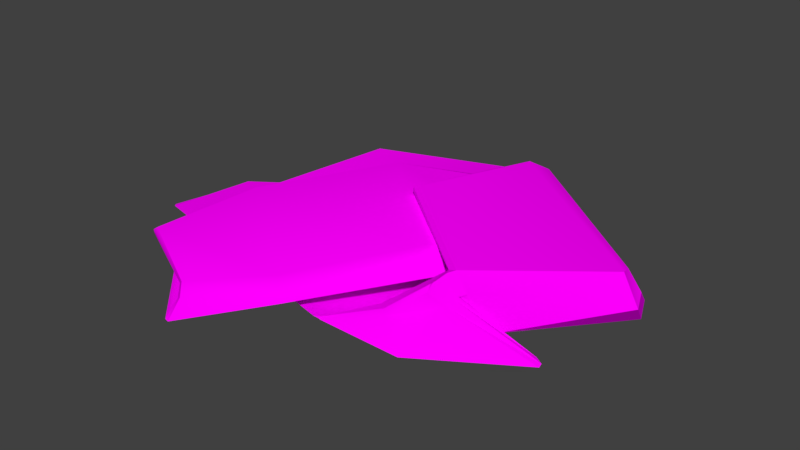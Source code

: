 # Source: leather.blend  (saved by Blender 2.80.75; exported with 4.5.12 LTS)
import bpy
from mathutils import Matrix  # noqa: F401  (used for matrix-valued properties, if any)

bpy.ops.wm.read_factory_settings(use_empty=True)
scene = bpy.context.scene
scene.name = 'Scene'

# ---- collections
col_collection_1 = bpy.data.collections.new('Collection 1'); scene.collection.children.link(col_collection_1)

# ---- images (referenced by path relative to the original .blend; pixels are not part of the script)
import os
ASSET_DIR = os.environ.get("B2B_ASSET_DIR", "")  # directory of the original .blend (textures are referenced by path, not embedded)
HERE = os.path.dirname(os.path.abspath(__file__))  # packed textures are extracted next to this script under _unpacked/

def load_image(name, relpath, width, height, colorspace="sRGB"):
    """Load a texture the original file referenced (path relative to the .blend, or extracted next to this script)."""
    p = next((c for c in (os.path.join(HERE, relpath), os.path.join(ASSET_DIR, relpath)) if relpath and os.path.exists(c)), "")
    if p:
        img = bpy.data.images.load(p, check_existing=True)
        img.name = name
    else:  # same state as the original file: an image datablock whose file is absent (Cycles renders it pink)
        img = bpy.data.images.new(name, width, height)
        img.source = "FILE"
        img.filepath = "//" + (relpath or name)
    img.colorspace_settings.name = colorspace
    return img
img_leather_dif_dds = load_image('leather_dif.dds', 'leather_dif.dds', 1024, 1024, 'sRGB')

# ---- materials (node trees are filled in below, after node groups)
mat_material_001 = bpy.data.materials.new('Material.001')
mat_material_001.use_transparent_shadow = False

# ---- node groups
ng_auto_smooth = bpy.data.node_groups.new('Auto Smooth', 'GeometryNodeTree')
_s = ng_auto_smooth.interface.new_socket(name='Geometry', in_out='OUTPUT', socket_type='NodeSocketGeometry')
_s = ng_auto_smooth.interface.new_socket(name='Geometry', in_out='INPUT', socket_type='NodeSocketGeometry')
_s = ng_auto_smooth.interface.new_socket(name='Angle', in_out='INPUT', socket_type='NodeSocketFloat')
_s.subtype = 'ANGLE'
_s.min_value = 0.0
_s.max_value = 3.142
ng_auto_smooth.is_modifier = True
_N = ng_auto_smooth.nodes; _L = ng_auto_smooth.links
n0 = _N.new('NodeGroupOutput'); n0.name = 'Group Output'; n0.location = (480, -100)
n1 = _N.new('NodeGroupInput'); n1.name = 'Group Input'; n1.location = (-420, -300)
n2 = _N.new('NodeGroupInput'); n2.name = 'Group Input.001'; n2.location = (-60, -100)
n3 = _N.new('GeometryNodeSetShadeSmooth'); n3.name = 'Set Shade Smooth'; n3.location = (120, -100)
n3.domain = 'EDGE'
n4 = _N.new('GeometryNodeSetShadeSmooth'); n4.name = 'Set Shade Smooth.001'; n4.location = (300, -100)
n5 = _N.new('GeometryNodeInputMeshEdgeAngle'); n5.name = 'Edge Angle'; n5.location = (-420, -220)
n6 = _N.new('GeometryNodeInputEdgeSmooth'); n6.name = 'Is Edge Smooth'; n6.location = (-60, -160)
n7 = _N.new('GeometryNodeInputShadeSmooth'); n7.name = 'Is Face Smooth'; n7.location = (-240, -340)
n8 = _N.new('FunctionNodeBooleanMath'); n8.name = 'Boolean Math'; n8.location = (-60, -220)
n9 = _N.new('FunctionNodeCompare'); n9.name = 'Compare'; n9.location = (-240, -180)
n9.operation = 'LESS_EQUAL'
_L.new(n5.outputs[0], n9.inputs[0])
_L.new(n4.outputs[0], n0.inputs[0])
_L.new(n1.outputs[1], n9.inputs[1])
_L.new(n9.outputs[0], n8.inputs[0])
_L.new(n7.outputs[0], n8.inputs[1])
_L.new(n2.outputs[0], n3.inputs[0])
_L.new(n6.outputs[0], n3.inputs[1])
_L.new(n3.outputs[0], n4.inputs[0])
_L.new(n8.outputs[0], n3.inputs[2])
n0.is_active_output = True

# ---- material node trees
mat_material_001.use_nodes = True; mat_material_001.node_tree.nodes.clear()
_N = mat_material_001.node_tree.nodes; _L = mat_material_001.node_tree.links
n0 = _N.new('ShaderNodeOutputMaterial'); n0.name = 'Material Output'; n0.location = (300, 300)
n1 = _N.new('ShaderNodeBsdfPrincipled'); n1.name = 'Principled BSDF'; n1.location = (10, 300)
n1.distribution = 'GGX'
n1.subsurface_method = 'BURLEY'
n1.inputs[2].default_value = 0.0
n1.inputs[3].default_value = 1.45
n1.inputs[13].default_value = 0.0
n1.inputs[27].default_value = (0.0, 0.0, 0.0, 1.0)
n1.inputs[28].default_value = 1.0
n2 = _N.new('ShaderNodeTexImage'); n2.name = 'Image Texture'; n2.location = (-280, 280)
n2.image = img_leather_dif_dds
_L.new(n1.outputs[0], n0.inputs[0])
_L.new(n2.outputs[0], n1.inputs[0])
n0.is_active_output = True

# ---- world
world_world = bpy.data.worlds.new('World'); scene.world = world_world
world_world.color = (0.05088, 0.05088, 0.05088)
world_world.use_sun_shadow = False
world_world.sun_shadow_jitter_overblur = 0.0
world_world.cycles.sampling_method = 'MANUAL'

# ---- meshes
me_mesh = bpy.data.meshes.new('Mesh')
me_mesh.from_pydata([(5.093, 2.643, -9.644), (-16.65, 2.41, 3.011), (0.08482, 4.433, 9.051), (7.368, 1.807, -4.686), (-1.066, 1.402, 10.63), (0.5183, 3.211, 9.568), (-5.067, 0.6669, -12.43), (-8.026, 2.661, 13.87), (-5.138, 0.8175, -12.57), (-8.648, 2.066, 14.93), (8.796, 0.1398, -4.255), (3.041, 1.153, 5.942), (3.041, 1.153, 5.942), (0.9355, 2.032, -10.36), (-1.48, 2.955, -7.571), (0.08482, 4.433, 9.051), (8.796, 0.1398, -4.255), (5.821, 2.176, 1.651), (-1.48, 2.955, -7.571), (0.08482, 4.433, 9.051), (-2.304, -0.5961, 11.14), (-9.819, 0.1326, -7.427), (0.1812, 4.346, 8.656), (5.003, 3.273, 0.7515), (-11.77, 5.647, 5.622), (-11.77, 5.647, 5.622), (0.5183, 3.211, 9.568), (-17.31, 1.369, 3.463), (0.1812, 4.346, 8.656), (-8.026, 2.661, 13.87), (-2.304, -0.5961, 11.14), (0.08482, 4.433, 9.051), (-17.31, 1.369, 3.463), (-9.166, 2.171, 13.14), (-1.399, -0.1914, 13.69), (-8.393, 3.846, -2.095), (-8.393, 3.846, -2.095), (-5.137, 1.116, -12.57), (-18.46, 0.307, 2.718), (-8.635, 2.756, 14.28), (-0.9779, 0.9255, -13.96), (-10.23, 3.361, -5.078), (-10.23, 3.361, -5.078), (-10.35, 3.864, -5.235), (-4.999, 1.377, -12.35), (-4.999, 1.377, -12.35), (-16.54, 2.163, 2.915), (-13.79, 3.912, 5.777), (-13.79, 3.912, 5.777), (4.535, 1.289, 3.346), (4.535, 1.289, 3.346), (7.849, 1.126, -4.351), (-2.515, -0.6308, 11.05), (2.576, 2.461, 6.119), (-8.118, 2.107, 13.08), (-8.118, 2.107, 13.08), (1.379, 3.994, 8.468), (1.379, 3.994, 8.468), (1.379, 3.994, 8.468), (1.675, 3.557, 8.39), (1.675, 3.557, 8.39), (1.675, 3.557, 8.39), (-16.15, 0.00314, -5.473), (-18.68, 0.1701, 2.899), (2.81, 1.987, 6.469), (2.81, 1.987, 6.469), (-5.608, 4.418, 1.772), (5.05, 2.356, -9.675), (0.2214, 4.178, 8.418), (0.2214, 4.178, 8.418), (0.2214, 4.178, 8.418), (-8.397, 0.002718, 15.68), (-7.921, 2.701, 14.28), (2.613, 0.8229, 6.092), (0.4031, 3.078, 8.984), (-8.505, 4.313, -2.216), (3.237, 0.4685, 5.9), (3.237, 0.4685, 5.9), (-8.3, 2.925, 14.63), (3.776, 0.4976, 8.135), (-7.705, 2.298, 13.77), (-7.705, 2.298, 13.77), (-18.05, 0.9423, 3.405), (-11.77, 5.52, 5.332), (4.511, 1.359, 2.915), (-13.19, 3.99, 5.433), (-13.19, 3.99, 5.433), (-13.19, 3.99, 5.433), (7.417, 2.019, -4.464), (7.417, 2.019, -4.464), (0.09608, 4.062, 8.499), (0.09608, 4.062, 8.499), (4.639, 2.674, 0.6031), (-8.062, 2.67, 14.01), (0.08759, 3.268, 9.823), (0.08759, 3.268, 9.823), (0.08759, 3.268, 9.823), (-13.5, 3.992, 5.359), (-13.5, 3.992, 5.359), (-16.6, 2.598, 3.269), (-16.6, 2.598, 3.269), (7.652, 1.047, -4.255), (7.652, 1.047, -4.255), (-9.215, 2.134, 13.11), (-11.65, 5.288, 5.212), (5.41, 2.552, 1.205), (5.41, 2.552, 1.205), (-8.832, 1.005, 14.05), (-13.31, 4.718, 6.063), (-13.31, 4.718, 6.063), (-16.0, 0.2769, -5.287), (-16.0, 0.2769, -5.287), (-13.39, 3.203, 4.302), (-13.39, 3.203, 4.302), (-13.44, 3.104, 4.489), (-13.44, 3.104, 4.489), (-7.178, 1.261, 15.32), (-7.178, 1.261, 15.32), (7.944, 1.223, -4.29), (7.944, 1.223, -4.29), (-8.098, 0.1933, 15.06), (-8.098, 0.1933, 15.06), (-17.73, 1.566, 3.606), (-9.631, 1.294, 14.53), (-5.548, 4.951, 1.597), (-1.404, 3.661, -7.601), (-1.404, 3.661, -7.601), (3.459, 1.052, 3.903), (3.459, 1.052, 3.903), (5.594, 2.721, 1.439), (-8.344, 4.555, -2.02), (-8.344, 4.555, -2.02), (-18.27, 0.9457, 3.62), (-17.76, 0.9347, 3.425), (-17.76, 0.9347, 3.425), (2.326, 2.484, 6.138), (0.127, 4.292, 8.561), (0.127, 4.292, 8.561), (-10.36, 3.579, -5.242), (0.2682, 1.109, -13.68), (0.2682, 1.109, -13.68), (0.2682, 1.109, -13.68), (-9.393, 0.6357, 15.29), (-0.6777, 0.9279, 11.0), (7.183, 1.585, -4.726), (-18.29, 0.9436, 3.908), (-18.29, 0.9436, 3.908), (-18.1, 0.417, 2.773), (-18.1, 0.417, 2.773), (-18.1, 0.417, 2.773), (2.987, 2.491, 6.547), (-16.34, 1.984, 3.003), (-16.34, 1.984, 3.003), (-16.34, 1.984, 3.003), (4.601, 0.353, -7.699), (4.601, 0.353, -7.699), (4.477, 1.36, 3.318), (-8.166, 2.676, 12.75), (-8.166, 2.676, 12.75), (-1.729, 3.745, 5.732), (3.158, 0.7779, 7.917), (3.158, 0.7779, 7.917), (3.158, 0.7779, 7.917), (1.345, 3.942, 8.381), (1.345, 3.942, 8.381), (1.345, 3.942, 8.381), (-8.667, 2.674, 14.0), (-17.74, 1.657, 3.938), (-17.74, 1.657, 3.938), (-1.118, -0.2644, 13.73), (-1.118, -0.2644, 13.73), (8.545, 0.3402, -4.678), (-1.145, 0.8936, -13.76), (-2.777, -0.6972, 11.29), (-2.777, -0.6972, 11.29), (-8.701, 2.336, 14.0), (-7.396, 3.178, 14.85), (-13.26, 4.679, 5.738), (4.405, 1.503, 3.544), (-1.031, 3.745, 6.746), (-13.72, 3.96, 5.502), (-13.72, 3.96, 5.502), (-13.07, 4.591, 5.594), (-8.506, 4.022, -2.223), (0.1983, 3.1, 9.776), (0.1983, 3.1, 9.776), (8.748, 0.1838, -4.522), (8.748, 0.1838, -4.522), (-0.08766, 4.187, 8.533), (-0.08766, 4.187, 8.533), (-0.08766, 4.187, 8.533), (-13.18, 3.377, 4.199), (-13.18, 3.377, 4.199), (0.7351, 3.107, 9.49), (-16.02, -0.2689, -5.353), (-9.018, 2.54, 12.88), (-9.988, 0.6235, -7.588), (-1.45, 0.07499, 12.91), (-1.45, 0.07499, 12.91), (-1.45, 0.07499, 12.91), (4.971, 0.523, -8.168), (0.882, 1.572, -10.08), (0.882, 1.572, -10.08), (-1.588, 3.179, -7.755), (1.187, 2.807, 9.308), (1.187, 2.807, 9.308), (-11.48, 5.082, 5.306), (-11.48, 5.082, 5.306), (-11.48, 5.082, 5.306), (-1.453, 4.323, 6.059), (7.998, 1.411, -4.008), (7.998, 1.411, -4.008), (-1.559, 3.454, -7.765), (1.073, 2.244, -10.19), (1.073, 2.244, -10.19), (0.01681, 1.075, -13.89), (-8.249, 1.781, 15.59), (-5.595, 5.105, 1.918), (-18.69, 0.1153, 3.068), (-18.69, 0.1153, 3.068), (2.404, 2.255, 5.945), (-7.309, 2.748, 14.35), (-7.309, 2.748, 14.35), (3.234, 2.294, 6.884), (0.5526, 4.361, 8.784), (0.5526, 4.361, 8.784), (0.5526, 4.361, 8.784), (-1.537, -0.03214, 13.29), (6.978, 1.475, -4.576), (6.978, 1.475, -4.576), (-7.611, 2.113, 14.05), (-0.9889, 2.874, 7.091), (0.4462, 3.237, 9.451), (0.4462, 3.237, 9.451), (0.4462, 3.237, 9.451), (0.4462, 3.237, 9.451), (0.8579, 1.763, -10.31), (-8.363, 1.595, 12.87), (-8.363, 1.595, 12.87), (-7.438, 1.772, 14.56), (-12.86, 3.511, 4.337), (-12.86, 3.511, 4.337), (-12.86, 3.511, 4.337), (-9.962, 0.34, -7.597), (-1.355, 3.295, 6.647), (2.258, 1.374, 5.81), (5.01, 2.848, -9.371), (5.01, 2.848, -9.371), (-5.555, 4.669, 1.545), (4.902, 2.151, -9.452), (4.902, 2.151, -9.452), (-17.56, 1.455, 3.436), (-8.76, 0.5788, 14.69), (8.304, 0.5189, -4.606), (8.304, 0.5189, -4.606), (-1.354, 3.312, 6.629), (-16.14, -0.1202, -5.471), (4.581, 1.355, 2.885), (4.581, 1.355, 2.885), (4.81, 0.3862, -7.98), (-7.139, 1.363, 16.05), (4.983, 0.715, -8.138), (4.983, 0.715, -8.138), (-12.83, 4.487, 5.651), (-12.83, 4.487, 5.651), (-9.886, 0.8411, -7.407), (-10.21, 4.069, -5.058), (-10.21, 4.069, -5.058), (4.602, 1.317, 3.375)], [], [(71, 260, 216), (123, 142, 9), (142, 216, 9), (129, 23, 209), (255, 159, 92), (239, 116, 252), (216, 78, 39), (72, 221, 116), (216, 260, 78), (9, 216, 39), (260, 176, 78), (255, 33, 159), (239, 72, 116), (230, 93, 72), (239, 230, 72), (74, 4, 117), (65, 73, 127), (71, 143, 260), (127, 12, 160), (239, 252, 107), (55, 179, 157), (179, 129, 209), (4, 120, 117), (179, 209, 157), (161, 64, 128), (230, 239, 107), (33, 195, 159), (105, 255, 92), (116, 121, 252), (142, 71, 216), (7, 81, 55), (157, 7, 55), (166, 195, 33), (175, 166, 33), (231, 179, 55), (238, 231, 55), (17, 129, 179), (231, 17, 179), (244, 103, 33), (255, 244, 33), (255, 105, 106), (244, 255, 106), (237, 54, 80), (107, 237, 80), (230, 107, 80), (175, 33, 103), (9, 175, 103), (123, 9, 103), (39, 166, 175), (9, 39, 175), (230, 80, 29), (93, 230, 29), (1, 99, 267), (43, 1, 267), (182, 263, 86), (97, 182, 86), (0, 246, 88), (3, 0, 88), (75, 131, 125), (212, 75, 125), (144, 228, 250), (67, 144, 250), (171, 253, 101), (51, 171, 101), (83, 24, 217), (124, 83, 217), (256, 194, 218), (63, 256, 218), (67, 250, 18), (203, 67, 18), (43, 267, 214), (13, 43, 214), (180, 47, 109), (177, 180, 109), (137, 188, 66), (248, 137, 66), (40, 172, 6), (8, 40, 6), (200, 262, 253), (171, 200, 253), (138, 42, 152), (46, 138, 152), (164, 61, 223), (150, 164, 223), (212, 125, 246), (0, 212, 246), (5, 233, 197), (227, 5, 197), (183, 36, 114), (112, 183, 114), (34, 169, 205), (193, 34, 205), (248, 66, 207), (104, 248, 207), (236, 202, 42), (138, 236, 42), (38, 148, 111), (62, 38, 111), (268, 178, 150), (223, 268, 150), (3, 88, 211), (119, 3, 211), (91, 70, 53), (135, 91, 53), (178, 156, 220), (53, 178, 220), (251, 32, 134), (82, 251, 134), (37, 45, 140), (215, 37, 140), (186, 10, 154), (259, 186, 154), (243, 21, 194), (256, 243, 194), (63, 218, 145), (132, 63, 145), (193, 205, 60), (58, 193, 60), (82, 134, 148), (38, 82, 148), (113, 115, 48), (181, 113, 48), (8, 6, 21), (243, 8, 21), (13, 214, 262), (200, 13, 262), (122, 168, 99), (1, 122, 99), (192, 241, 131), (75, 192, 131), (98, 87, 242), (191, 98, 242), (46, 152, 32), (251, 46, 32), (203, 18, 36), (183, 203, 36), (224, 31, 96), (5, 224, 96), (177, 109, 24), (83, 177, 24), (62, 111, 265), (196, 62, 265), (104, 207, 263), (182, 104, 263), (174, 30, 170), (132, 145, 168), (122, 132, 168), (196, 265, 45), (37, 196, 45), (259, 154, 202), (236, 259, 202), (124, 217, 15), (28, 124, 15), (16, 187, 118), (210, 16, 118), (51, 101, 228), (144, 51, 228), (20, 173, 52), (84, 156, 178), (257, 84, 178), (50, 257, 178), (268, 50, 178), (136, 68, 90), (190, 136, 90), (163, 57, 59), (220, 135, 53), (19, 226, 22), (26, 94, 184), (234, 26, 184), (238, 151, 41), (231, 238, 41), (110, 147, 120), (4, 110, 120), (189, 91, 74), (222, 189, 74), (117, 222, 74), (189, 222, 206), (66, 189, 206), (223, 79, 268), (53, 150, 178), (4, 245, 265), (110, 4, 265), (245, 220, 156), (135, 220, 245), (74, 135, 245), (4, 74, 245), (91, 135, 74), (70, 164, 150), (53, 70, 150), (44, 84, 257), (141, 44, 257), (258, 49, 77), (139, 258, 77), (76, 50, 268), (79, 76, 268), (245, 156, 84), (265, 245, 84), (44, 265, 84), (201, 17, 231), (41, 201, 231), (201, 155, 16), (17, 201, 16), (266, 100, 103), (244, 266, 103), (25, 176, 2), (217, 25, 2), (65, 232, 185), (73, 65, 185), (143, 73, 185), (199, 162, 11), (244, 106, 213), (266, 244, 213), (254, 261, 213), (106, 254, 213), (104, 83, 124), (248, 104, 124), (248, 124, 28), (137, 248, 28), (0, 67, 203), (212, 0, 203), (75, 183, 112), (192, 75, 112), (183, 75, 212), (203, 183, 212), (259, 200, 171), (186, 259, 171), (13, 200, 259), (236, 13, 259), (43, 13, 236), (138, 43, 236), (46, 1, 43), (138, 46, 43), (62, 256, 63), (38, 62, 63), (196, 243, 256), (62, 196, 256), (37, 8, 243), (196, 37, 243), (40, 8, 37), (215, 40, 37), (235, 64, 161), (198, 235, 161), (28, 225, 56), (137, 28, 56), (69, 137, 56), (165, 69, 56), (143, 185, 95), (260, 143, 95), (27, 153, 237), (107, 27, 237), (107, 252, 133), (27, 107, 133), (252, 121, 149), (133, 252, 149), (264, 208, 221), (72, 264, 221), (72, 93, 85), (264, 72, 85), (123, 103, 100), (167, 123, 100), (167, 146, 142), (123, 167, 142), (146, 219, 71), (142, 146, 71), (78, 176, 25), (108, 78, 25), (108, 48, 39), (78, 108, 39), (177, 83, 104), (182, 177, 104), (182, 97, 180), (177, 182, 180), (97, 192, 112), (180, 97, 112), (122, 1, 46), (251, 122, 46), (251, 82, 132), (122, 251, 132), (82, 38, 63), (132, 82, 63), (102, 105, 92), (229, 102, 92), (129, 210, 89), (23, 129, 89), (119, 51, 144), (3, 119, 144), (157, 209, 130), (242, 157, 130), (17, 16, 210), (129, 17, 210), (23, 89, 247), (126, 23, 247), (209, 23, 126), (130, 209, 126), (195, 115, 35), (159, 195, 35), (106, 105, 102), (254, 106, 102), (92, 14, 249), (229, 92, 249), (159, 35, 14), (92, 159, 14), (3, 144, 67), (0, 3, 67), (119, 186, 171), (51, 119, 171), (93, 29, 158), (85, 93, 158), (240, 85, 158), (48, 115, 195), (39, 48, 195), (166, 39, 195), (223, 61, 204), (79, 223, 204), (79, 204, 170), (76, 79, 170), (30, 76, 170), (95, 2, 176), (260, 95, 176), (193, 5, 227), (34, 193, 227), (224, 5, 193), (58, 224, 193)])
me_mesh.polygons.foreach_set('use_smooth', [True] * 323)
_uv = me_mesh.uv_layers.new(name='uvset0')
_uv.uv.foreach_set('vector', [0.4379, 0.3632, 0.485, 0.3108, 0.5109, 0.335, 0.5087, 0.4087, 0.4733, 0.3859, 0.5368, 0.3592, 0.4733, 0.3859, 0.5109, 0.335, 0.5368, 0.3592, 0.9928, 1.024, 1.033, 0.9946, 0.8225, 0.6928, 0.7745, 0.7365, 0.8235, 0.7225, 1.028, 1.005, 0.5186, 0.3524, 0.4905, 0.3608, 0.4875, 0.4082, 0.5109, 0.335, 0.5659, 0.3403, 0.5643, 0.3619, 0.5504, 0.3251, 0.5382, 0.3199, 0.4905, 0.3608, 0.5109, 0.335, 0.485, 0.3108, 0.5659, 0.3403, 0.5368, 0.3592, 0.5109, 0.335, 0.5643, 0.3619, 0.485, 0.3108, 0.5675, 0.3187, 0.5659, 0.3403, 0.7745, 0.7365, 0.5459, 0.4266, 0.8235, 0.7225, 0.5186, 0.3524, 0.5504, 0.3251, 0.4905, 0.3608, 0.5468, 0.344, 0.5626, 0.3303, 0.5504, 0.3251, 0.5186, 0.3524, 0.5468, 0.344, 0.5504, 0.3251, 0.3305, -0.04988, 0.324, 0.06625, 0.4905, 0.3608, 0.1617, -0.1645, 0.1254, -0.1209, 0.03294, -0.1669, 0.4379, 0.3632, 0.3023, 0.01657, 0.485, 0.3108, 0.03294, -0.1669, 0.1087, -0.2335, 0.1865, -0.242, 0.5186, 0.3524, 0.4875, 0.4082, 0.5211, 0.4183, 0.5648, 0.3821, 0.7775, 0.7149, 0.5989, 0.3299, 0.7775, 0.7149, 0.9928, 1.024, 0.8225, 0.6928, 0.324, 0.06625, 0.4538, 0.3982, 0.4905, 0.3608, 0.7775, 0.7149, 0.8225, 0.6928, 0.5989, 0.3299, 0.1865, -0.242, 0.1617, -0.1645, 0.03294, -0.1669, 0.5468, 0.344, 0.5186, 0.3524, 0.5211, 0.4183, 0.5459, 0.4266, 0.5876, 0.3755, 0.8235, 0.7225, 0.9982, 1.031, 0.7745, 0.7365, 1.028, 1.005, 0.4905, 0.3608, 0.4538, 0.3982, 0.4875, 0.4082, 0.4733, 0.3859, 0.4379, 0.3632, 0.5109, 0.335, 0.5649, 0.3313, 0.5569, 0.3409, 0.5648, 0.3821, 0.5989, 0.3299, 0.5649, 0.3313, 0.5648, 0.3821, 0.5638, 0.3689, 0.5876, 0.3755, 0.5459, 0.4266, 0.5527, 0.3742, 0.5638, 0.3689, 0.5459, 0.4266, 0.743, 0.7298, 0.7775, 0.7149, 0.5648, 0.3821, 0.5548, 0.4283, 0.743, 0.7298, 0.5648, 0.3821, 0.9746, 1.042, 0.9928, 1.024, 0.7775, 0.7149, 0.743, 0.7298, 0.9746, 1.042, 0.7775, 0.7149, 0.7735, 0.7365, 0.544, 0.4314, 0.5459, 0.4266, 0.7745, 0.7365, 0.7735, 0.7365, 0.5459, 0.4266, 0.7745, 0.7365, 0.9982, 1.031, 0.9982, 1.031, 0.7735, 0.7365, 0.7745, 0.7365, 0.9982, 1.031, 0.5548, 0.4283, 0.5648, 0.3821, 0.5569, 0.3409, 0.5211, 0.4183, 0.5548, 0.4283, 0.5569, 0.3409, 0.5468, 0.344, 0.5211, 0.4183, 0.5569, 0.3409, 0.5527, 0.3742, 0.5459, 0.4266, 0.544, 0.4314, 0.5368, 0.3592, 0.5527, 0.3742, 0.544, 0.4314, 0.5087, 0.4087, 0.5368, 0.3592, 0.544, 0.4314, 0.5643, 0.3619, 0.5638, 0.3689, 0.5527, 0.3742, 0.5368, 0.3592, 0.5643, 0.3619, 0.5527, 0.3742, 0.5468, 0.344, 0.5569, 0.3409, 0.5649, 0.3313, 0.5626, 0.3303, 0.5468, 0.344, 0.5649, 0.3313, 1.317, 1.648, 1.328, 1.662, 0.9062, 1.828, 0.9065, 1.809, 1.317, 1.648, 0.9062, 1.828, 1.034, 1.966, 1.022, 1.962, 1.028, 1.933, 1.041, 1.927, 1.034, 1.966, 1.028, 1.933, 0.2306, 1.663, 0.2144, 1.673, 0.1392, 1.454, 0.1575, 1.454, 0.2306, 1.663, 0.1392, 1.454, 0.7428, 1.963, 0.7425, 1.984, 0.3992, 1.891, 0.4085, 1.874, 0.7428, 1.963, 0.3992, 1.891, 0.1698, 1.454, 0.1865, 1.453, 0.2567, 1.648, 0.2415, 1.657, 0.1698, 1.454, 0.2567, 1.648, 0.1821, 1.361, 0.187, 1.379, 0.1845, 1.408, 0.1671, 1.407, 0.1821, 1.361, 0.1845, 1.408, 1.036, 2.014, 1.049, 2.028, 0.7216, 2.051, 0.7236, 2.033, 1.036, 2.014, 0.7216, 2.051, 1.127, 1.339, 1.129, 1.324, 1.406, 1.551, 1.396, 1.552, 1.127, 1.339, 1.406, 1.551, 0.2415, 1.657, 0.2567, 1.648, 0.4237, 1.846, 0.4144, 1.863, 0.2415, 1.657, 0.4237, 1.846, 0.9065, 1.809, 0.9062, 1.828, 0.4286, 1.68, 0.4381, 1.664, 0.9065, 1.809, 0.4286, 1.68, 1.049, 1.924, 1.061, 1.919, 1.055, 1.974, 1.042, 1.969, 1.049, 1.924, 1.055, 1.974, 0.3536, 1.938, 0.3699, 1.931, 0.7267, 2.005, 0.7248, 2.022, 0.3536, 1.938, 0.7267, 2.005, 0.5179, 1.457, 0.5379, 1.459, 0.6717, 1.504, 0.6728, 1.519, 0.5179, 1.457, 0.6717, 1.504, 0.3136, 1.514, 0.2991, 1.527, 0.187, 1.379, 0.1821, 1.361, 0.3136, 1.514, 0.187, 1.379, 0.9066, 1.797, 0.9069, 1.779, 1.3, 1.628, 1.31, 1.64, 0.9066, 1.797, 1.3, 1.628, 0.3221, -0.1405, 0.3003, -0.1699, 0.1973, -0.1833, 0.1947, -0.1608, 0.3221, -0.1405, 0.1973, -0.1833, 0.4085, 1.874, 0.3992, 1.891, 0.2144, 1.673, 0.2306, 1.663, 0.4085, 1.874, 0.2144, 1.673, 0.5011, 1.591, 0.4948, 1.592, 0.6792, 1.283, 0.6991, 1.269, 0.5011, 1.591, 0.6792, 1.283, 0.7429, 1.95, 0.7431, 1.935, 1.066, 1.866, 1.057, 1.876, 0.7429, 1.95, 1.066, 1.866, 0.7181, 1.254, 0.7427, 1.236, 0.5107, 1.588, 0.504, 1.59, 0.7181, 1.254, 0.5107, 1.588, 0.7248, 2.022, 0.7267, 2.005, 1.016, 1.992, 1.028, 2.005, 0.7248, 2.022, 1.016, 1.992, 0.4443, 1.654, 0.4535, 1.638, 0.9069, 1.779, 0.9066, 1.797, 0.4443, 1.654, 0.9069, 1.779, 1.383, 1.554, 1.363, 1.557, 1.121, 1.37, 1.126, 1.345, 1.383, 1.554, 1.121, 1.37, 0.03955, -0.1897, 0.05232, -0.1803, 0.1947, -0.1608, 0.1973, -0.1833, 0.03955, -0.1897, 0.1947, -0.1608, 0.1575, 1.454, 0.1392, 1.454, 0.1409, 1.404, 0.1604, 1.406, 0.1575, 1.454, 0.1409, 1.404, 0.3651, -0.08373, 0.364, -0.09586, 0.1869, -0.1364, 0.1922, -0.1239, 0.3651, -0.08373, 0.1869, -0.1364, 0.05232, -0.1803, 0.04025, -0.1784, 0.1785, -0.1215, 0.1869, -0.1364, 0.05232, -0.1803, 0.1785, -0.1215, 1.333, 1.611, 1.322, 1.604, 1.343, 1.58, 1.357, 1.583, 1.333, 1.611, 1.343, 1.58, 0.6738, 1.533, 0.6756, 1.559, 0.4562, 1.452, 0.4739, 1.453, 0.6738, 1.533, 0.4562, 1.452, 0.1788, 1.349, 0.1744, 1.334, 0.3341, 1.495, 0.3223, 1.506, 0.1788, 1.349, 0.3341, 1.495, 0.8106, 1.41, 0.8034, 1.392, 1.129, 1.324, 1.127, 1.339, 0.8106, 1.41, 1.129, 1.324, 1.396, 1.552, 1.406, 1.551, 1.381, 1.587, 1.368, 1.585, 1.396, 1.552, 1.381, 1.587, 0.504, 1.59, 0.5107, 1.588, 3.499, 1.772, 3.479, 1.759, 0.504, 1.59, 3.499, 1.772, 1.357, 1.583, 1.343, 1.58, 1.363, 1.557, 1.383, 1.554, 1.357, 1.583, 1.363, 1.557, 0.9882, 0.2465, 0.9757, 0.2505, 0.9442, 0.2203, 0.9593, 0.2146, 0.9882, 0.2465, 0.9442, 0.2203, 0.6728, 1.519, 0.6717, 1.504, 0.8034, 1.392, 0.8106, 1.41, 0.6728, 1.519, 0.8034, 1.392, 0.4381, 1.664, 0.4286, 1.68, 0.2991, 1.527, 0.3136, 1.514, 0.4381, 1.664, 0.2991, 1.527, 1.342, 1.616, 1.356, 1.625, 1.328, 1.662, 1.317, 1.648, 1.342, 1.616, 1.328, 1.662, 1.048, 1.887, 1.033, 1.904, 0.7425, 1.984, 0.7428, 1.963, 1.048, 1.887, 0.7425, 1.984, 0.9685, 0.214, 0.9504, 0.2192, 0.9809, 0.2395, 1.002, 0.2345, 0.9685, 0.214, 0.9809, 0.2395, 1.31, 1.64, 1.3, 1.628, 1.322, 1.604, 1.333, 1.611, 1.31, 1.64, 1.322, 1.604, 0.4144, 1.863, 0.4237, 1.846, 0.7431, 1.935, 0.7429, 1.95, 0.4144, 1.863, 0.7431, 1.935, 3.447, 1.737, 3.428, 1.723, 0.4948, 1.592, 0.5011, 1.591, 3.447, 1.737, 0.4948, 1.592, 1.042, 1.969, 1.055, 1.974, 1.049, 2.028, 1.036, 2.014, 1.042, 1.969, 1.049, 2.028, 1.126, 1.345, 1.121, 1.37, 0.8224, 1.439, 0.8154, 1.421, 1.126, 1.345, 0.8224, 1.439, 1.028, 2.005, 1.016, 1.992, 1.022, 1.962, 1.034, 1.966, 1.028, 2.005, 1.022, 1.962, 0.2422, -0.6197, 0.2329, -0.5974, 0.3435, -0.5532, 1.368, 1.585, 1.381, 1.587, 1.356, 1.625, 1.342, 1.616, 1.368, 1.585, 1.356, 1.625, 0.8154, 1.421, 0.8224, 1.439, 0.6756, 1.559, 0.6738, 1.533, 0.8154, 1.421, 0.6756, 1.559, 0.3223, 1.506, 0.3341, 1.495, 0.4535, 1.638, 0.4443, 1.654, 0.3223, 1.506, 0.4535, 1.638, 0.7236, 2.033, 0.7216, 2.051, 0.3218, 1.951, 0.348, 1.94, 0.7236, 2.033, 0.3218, 1.951, 1.109, 1.269, 1.117, 1.281, 1.151, 1.218, 1.141, 1.205, 1.109, 1.269, 1.151, 1.218, 0.1671, 1.407, 0.1845, 1.408, 0.1865, 1.453, 0.1698, 1.454, 0.1671, 1.407, 0.1865, 1.453, 3.806, 2.08, 3.824, 2.069, 3.816, 2.082, 0.02232, -0.1799, 0.04025, -0.1784, 0.05232, -0.1803, 0.0212, -0.1829, 0.02232, -0.1799, 0.05232, -0.1803, 0.03756, -0.1933, 0.0212, -0.1829, 0.05232, -0.1803, 0.03955, -0.1897, 0.03756, -0.1933, 0.05232, -0.1803, 3.442, 1.692, 3.437, 1.689, 3.432, 1.694, 3.437, 1.701, 3.442, 1.692, 3.432, 1.694, 3.533, 1.732, 3.537, 1.727, 3.503, 1.707, 0.1785, -0.1215, 0.1922, -0.1239, 0.1869, -0.1364, 3.446, 1.72, 3.428, 1.738, 3.447, 1.74, 3.494, 1.717, 3.512, 1.699, 3.507, 1.703, 3.499, 1.722, 3.494, 1.717, 3.507, 1.703, 0.5548, 0.4283, 0.07597, 0.7964, 0.276, 1.18, 0.743, 0.7298, 0.5548, 0.4283, 0.276, 1.18, -0.3942, 0.6703, -0.02892, 0.7792, 0.4538, 0.3982, 0.324, 0.06625, -0.3942, 0.6703, 0.4538, 0.3982, 0.3736, -0.08143, 0.3651, -0.08373, 0.3305, -0.04988, 0.5382, 0.3199, 0.3736, -0.08143, 0.3305, -0.04988, 0.4905, 0.3608, 0.5382, 0.3199, 0.3305, -0.04988, 0.3736, -0.08143, 0.5382, 0.3199, 0.8889, 0.1786, 0.7729, -0.09457, 0.3736, -0.08143, 0.8889, 0.1786, 0.1973, -0.1833, 0.1906, -0.2822, 0.03955, -0.1897, 0.1869, -0.1364, 0.1947, -0.1608, 0.05232, -0.1803, 0.324, 0.06625, 0.1524, -0.09168, -0.5809, 0.3573, -0.3942, 0.6703, 0.324, 0.06625, -0.5809, 0.3573, 0.1524, -0.09168, 0.1785, -0.1215, 0.04025, -0.1784, 0.1922, -0.1239, 0.1785, -0.1215, 0.1524, -0.09168, 0.3305, -0.04988, 0.1922, -0.1239, 0.1524, -0.09168, 0.324, 0.06625, 0.3305, -0.04988, 0.1524, -0.09168, 0.3651, -0.08373, 0.1922, -0.1239, 0.3305, -0.04988, 0.364, -0.09586, 0.3221, -0.1405, 0.1947, -0.1608, 0.1869, -0.1364, 0.364, -0.09586, 0.1947, -0.1608, -0.6518, 0.1831, 0.02232, -0.1799, 0.0212, -0.1829, -0.6967, -0.04419, -0.6518, 0.1831, 0.0212, -0.1829, 0.0212, -0.1829, 0.03756, -0.1933, 0.1058, -0.2914, -0.6967, -0.04419, 0.0212, -0.1829, 0.1058, -0.2914, 0.1058, -0.2914, 0.03756, -0.1933, 0.03955, -0.1897, 0.1906, -0.2822, 0.1058, -0.2914, 0.03955, -0.1897, 0.1524, -0.09168, 0.04025, -0.1784, 0.02232, -0.1799, -0.5809, 0.3573, 0.1524, -0.09168, 0.02232, -0.1799, -0.6518, 0.1831, -0.5809, 0.3573, 0.02232, -0.1799, 0.6955, 1.484, 0.9746, 1.042, 0.743, 0.7298, 0.276, 1.18, 0.6955, 1.484, 0.743, 0.7298, 0.6955, 1.484, 0.8968, 1.412, 1.109, 1.269, 0.9746, 1.042, 0.6955, 1.484, 1.109, 1.269, 0.3267, 1.168, 0.1096, 0.79, 0.544, 0.4314, 0.7735, 0.7365, 0.3267, 1.168, 0.544, 0.4314, 0.8846, 0.1587, 0.5675, 0.3187, 0.393, -0.1069, 0.7428, -0.1777, 0.8846, 0.1587, 0.393, -0.1069, 0.1617, -0.1645, 0.3113, -0.1378, 0.3195, -0.1219, 0.1254, -0.1209, 0.1617, -0.1645, 0.3195, -0.1219, 0.3023, 0.01657, 0.1254, -0.1209, 0.3195, -0.1219, 0.3047, -0.4303, 0.1865, -0.242, 0.1087, -0.2335, 0.7735, 0.7365, 0.9982, 1.031, 0.747, 1.469, 0.3267, 1.168, 0.7735, 0.7365, 0.747, 1.469, 1.124, 1.253, 0.9503, 1.395, 0.747, 1.469, 0.9982, 1.031, 1.124, 1.253, 0.747, 1.469, 1.028, 2.005, 1.036, 2.014, 0.7236, 2.033, 0.7248, 2.022, 1.028, 2.005, 0.7236, 2.033, 0.7248, 2.022, 0.7236, 2.033, 0.348, 1.94, 0.3536, 1.938, 0.7248, 2.022, 0.348, 1.94, 0.2306, 1.663, 0.2415, 1.657, 0.4144, 1.863, 0.4085, 1.874, 0.2306, 1.663, 0.4144, 1.863, 0.7428, 1.963, 0.7429, 1.95, 1.057, 1.876, 1.048, 1.887, 0.7428, 1.963, 1.057, 1.876, 0.7429, 1.95, 0.7428, 1.963, 0.4085, 1.874, 0.4144, 1.863, 0.7429, 1.95, 0.4085, 1.874, 0.3223, 1.506, 0.3136, 1.514, 0.1821, 1.361, 0.1788, 1.349, 0.3223, 1.506, 0.1821, 1.361, 0.4381, 1.664, 0.3136, 1.514, 0.3223, 1.506, 0.4443, 1.654, 0.4381, 1.664, 0.3223, 1.506, 0.9065, 1.809, 0.4381, 1.664, 0.4443, 1.654, 0.9066, 1.797, 0.9065, 1.809, 0.4443, 1.654, 1.31, 1.64, 1.317, 1.648, 0.9065, 1.809, 0.9066, 1.797, 1.31, 1.64, 0.9065, 1.809, 1.126, 1.345, 1.127, 1.339, 1.396, 1.552, 1.383, 1.554, 1.126, 1.345, 1.396, 1.552, 0.8154, 1.421, 0.8106, 1.41, 1.127, 1.339, 1.126, 1.345, 0.8154, 1.421, 1.127, 1.339, 0.6738, 1.533, 0.6728, 1.519, 0.8106, 1.41, 0.8154, 1.421, 0.6738, 1.533, 0.8106, 1.41, 0.5179, 1.457, 0.6728, 1.519, 0.6738, 1.533, 0.4739, 1.453, 0.5179, 1.457, 0.6738, 1.533, 0.3113, -0.1378, 0.1617, -0.1645, 0.1865, -0.242, 0.3047, -0.4303, 0.3113, -0.1378, 0.1865, -0.242, 0.348, 1.94, 0.331, 1.935, 0.3179, 1.898, 0.3536, 1.938, 0.348, 1.94, 0.3179, 1.898, 0.3565, 1.929, 0.3536, 1.938, 0.3179, 1.898, 0.3225, 1.895, 0.3565, 1.929, 0.3179, 1.898, 0.3023, 0.01657, 0.3195, -0.1219, 0.3257, -0.1239, 0.485, 0.3108, 0.3023, 0.01657, 0.3257, -0.1239, 0.04013, 0.7914, 0.07597, 0.7964, 0.5548, 0.4283, 0.5211, 0.4183, 0.04013, 0.7914, 0.5548, 0.4283, 0.5211, 0.4183, 0.4875, 0.4082, 0.005255, 0.7855, 0.04013, 0.7914, 0.5211, 0.4183, 0.005255, 0.7855, 0.4875, 0.4082, 0.4538, 0.3982, -0.02892, 0.7792, 0.005255, 0.7855, 0.4875, 0.4082, -0.02892, 0.7792, 0.9204, 0.1987, 0.8889, 0.1786, 0.5382, 0.3199, 0.5504, 0.3251, 0.9204, 0.1987, 0.5382, 0.3199, 0.5504, 0.3251, 0.5626, 0.3303, 0.9504, 0.2192, 0.9204, 0.1987, 0.5504, 0.3251, 0.9504, 0.2192, 0.5087, 0.4087, 0.544, 0.4314, 0.1096, 0.79, 0.06214, 0.7788, 0.5087, 0.4087, 0.1096, 0.79, 0.06214, 0.7788, 0.01346, 0.7686, 0.4733, 0.3859, 0.5087, 0.4087, 0.06214, 0.7788, 0.4733, 0.3859, 0.01346, 0.7686, -0.0362, 0.7594, 0.4379, 0.3632, 0.4733, 0.3859, 0.01346, 0.7686, 0.4379, 0.3632, 0.5659, 0.3403, 0.5675, 0.3187, 0.8846, 0.1587, 0.9136, 0.1898, 0.5659, 0.3403, 0.8846, 0.1587, 0.9136, 0.1898, 0.9442, 0.2203, 0.5643, 0.3619, 0.5659, 0.3403, 0.9136, 0.1898, 0.5643, 0.3619, 1.042, 1.969, 1.036, 2.014, 1.028, 2.005, 1.034, 1.966, 1.042, 1.969, 1.028, 2.005, 1.034, 1.966, 1.041, 1.927, 1.049, 1.924, 1.042, 1.969, 1.034, 1.966, 1.049, 1.924, 1.041, 1.927, 1.048, 1.887, 1.057, 1.876, 1.049, 1.924, 1.041, 1.927, 1.057, 1.876, 1.342, 1.616, 1.317, 1.648, 1.31, 1.64, 1.333, 1.611, 1.342, 1.616, 1.31, 1.64, 1.333, 1.611, 1.357, 1.583, 1.368, 1.585, 1.342, 1.616, 1.333, 1.611, 1.368, 1.585, 1.357, 1.583, 1.383, 1.554, 1.396, 1.552, 1.368, 1.585, 1.357, 1.583, 1.396, 1.552, 1.133, 1.215, 0.9982, 1.031, 1.028, 1.005, 1.163, 1.187, 1.133, 1.215, 1.028, 1.005, 0.9928, 1.024, 1.141, 1.205, 1.178, 1.174, 1.033, 0.9946, 0.9928, 1.024, 1.178, 1.174, 0.1604, 1.406, 0.1671, 1.407, 0.1698, 1.454, 0.1575, 1.454, 0.1604, 1.406, 0.1698, 1.454, 0.5989, 0.3299, 0.8225, 0.6928, 1.218, 0.4774, 0.9809, 0.2395, 0.5989, 0.3299, 1.218, 0.4774, 0.9746, 1.042, 1.109, 1.269, 1.141, 1.205, 0.9928, 1.024, 0.9746, 1.042, 1.141, 1.205, 1.033, 0.9946, 1.178, 1.174, 1.404, 1.116, 1.417, 0.8031, 1.033, 0.9946, 1.404, 1.116, 0.8225, 0.6928, 1.033, 0.9946, 1.417, 0.8031, 1.218, 0.4774, 0.8225, 0.6928, 1.417, 0.8031, 0.5876, 0.3755, 0.9757, 0.2505, 1.203, 0.509, 0.8235, 0.7225, 0.5876, 0.3755, 1.203, 0.509, 0.9982, 1.031, 0.9982, 1.031, 1.133, 1.215, 1.124, 1.253, 0.9982, 1.031, 1.133, 1.215, 1.028, 1.005, 1.4, 0.8532, 1.382, 1.162, 1.163, 1.187, 1.028, 1.005, 1.382, 1.162, 0.8235, 0.7225, 1.203, 0.509, 1.4, 0.8532, 1.028, 1.005, 0.8235, 0.7225, 1.4, 0.8532, 0.1575, 1.454, 0.1698, 1.454, 0.2415, 1.657, 0.2306, 1.663, 0.1575, 1.454, 0.2415, 1.657, 0.1604, 1.406, 0.1788, 1.349, 0.1821, 1.361, 0.1671, 1.407, 0.1604, 1.406, 0.1821, 1.361, 0.5626, 0.3303, 0.5649, 0.3313, 0.5989, 0.3299, 0.9504, 0.2192, 0.5626, 0.3303, 0.5989, 0.3299, 0.9809, 0.2395, 0.9504, 0.2192, 0.5989, 0.3299, 0.9442, 0.2203, 0.9757, 0.2505, 0.5876, 0.3755, 0.5643, 0.3619, 0.9442, 0.2203, 0.5876, 0.3755, 0.5638, 0.3689, 0.5643, 0.3619, 0.5876, 0.3755, 0.1973, -0.1833, 0.3003, -0.1699, 0.3096, -0.2377, 0.1906, -0.2822, 0.1973, -0.1833, 0.3096, -0.2377, 0.1906, -0.2822, 0.3096, -0.2377, 0.3435, -0.5532, 0.1058, -0.2914, 0.1906, -0.2822, 0.3435, -0.5532, 0.2329, -0.5974, 0.1058, -0.2914, 0.3435, -0.5532, 0.3257, -0.1239, 0.393, -0.1069, 0.5675, 0.3187, 0.485, 0.3108, 0.3257, -0.1239, 0.5675, 0.3187, 0.504, 1.59, 0.5011, 1.591, 0.6991, 1.269, 0.7181, 1.254, 0.504, 1.59, 0.6991, 1.269, 3.447, 1.737, 0.5011, 1.591, 0.504, 1.59, 3.479, 1.759, 3.447, 1.737, 0.504, 1.59])
me_mesh.materials.append(mat_material_001)
me_mesh.use_remesh_preserve_volume = False
me_mesh.use_remesh_preserve_attributes = False
me_mesh.use_mirror_vertex_groups = False
me_mesh.update()

# ---- objects
ob_game_matrix = bpy.data.objects.new('game_matrix', None)
ob_rootnode = bpy.data.objects.new('RootNode', None)
ob_mesh = bpy.data.objects.new('Mesh', me_mesh)

# ---- transforms, parenting, visibility, modifiers, constraints
ob_game_matrix.location = (0.0, 0.0, 0.0)
ob_game_matrix.rotation_euler = (-1.571, -0.0, 1.571)
ob_game_matrix.scale = (-1.0, -1.0, -1.0)
ob_game_matrix.empty_display_type = 'ARROWS'
ob_game_matrix.empty_display_size = 0.25
ob_game_matrix.empty_image_offset = (0.0, 0.0)
ob_game_matrix.lineart.crease_threshold = 0.0
ob_rootnode.parent = ob_game_matrix
ob_rootnode.location = (0.0, 0.0, 0.0)
ob_rootnode.rotation_euler = (-1.571, -0.0, 1.571)
ob_rootnode.scale = (-1.0, -1.0, -1.0)
ob_rootnode.empty_display_type = 'ARROWS'
ob_rootnode.empty_display_size = 0.25
ob_rootnode.empty_image_offset = (0.0, 0.0)
ob_rootnode.lineart.crease_threshold = 0.0
ob_mesh.parent = ob_rootnode
ob_mesh.location = (2.436e-09, -4.873e-09, 0.05574)
ob_mesh.rotation_euler = (1.571, 1.571, 0.0)
ob_mesh.scale = (-0.01, -0.01, -0.01)
ob_mesh.lineart.crease_threshold = 0.0
_m = ob_mesh.modifiers.new('Auto Smooth', 'NODES')
_m.node_group = ng_auto_smooth
_gi = [s.identifier for s in ng_auto_smooth.interface.items_tree if s.item_type == 'SOCKET' and s.in_out == 'INPUT']
_m[_gi[1]] = 0.5236  # Angle

# ---- collection membership
col_collection_1.objects.link(ob_game_matrix)
col_collection_1.objects.link(ob_rootnode)
col_collection_1.objects.link(ob_mesh)

# ---- scene / render settings (as saved in the file)
scene.frame_start = 1; scene.frame_end = 250; scene.frame_set(1)
scene.render.engine = 'BLENDER_EEVEE_NEXT'
scene.render.resolution_percentage = 50
scene.render.dither_intensity = 0.0
scene.cycles.use_denoising = False
scene.cycles.samples = 128
scene.cycles.sampling_pattern = 'TABULATED_SOBOL'
scene.cycles.use_adaptive_sampling = False
scene.cycles.use_light_tree = False
scene.cycles.blur_glossy = 0.0
scene.cycles.sample_clamp_indirect = 0.0
scene.view_settings.view_transform = 'Standard'
bpy.context.view_layer.update()

# ---- added for rendering (the .blend has no active camera and no usable light): camera, sun
cam_auto = bpy.data.cameras.new('AutoCamera')
cam_auto.lens = 50.0
cam_auto.sensor_width = 36.0
cam_auto.clip_end = 1000.0
ob_auto_camera = bpy.data.objects.new('AutoCamera', cam_auto)
scene.collection.objects.link(ob_auto_camera)
ob_auto_camera.location = (0.391503, -0.463558, 0.329617)
ob_auto_camera.rotation_euler = (1.09748, -7.21219e-08, 0.694738)
scene.camera = ob_auto_camera
light_auto_sun = bpy.data.lights.new('AutoSun', 'SUN')
light_auto_sun.energy = 3.0
light_auto_sun.angle = 0.0523599
ob_auto_sun = bpy.data.objects.new('AutoSun', light_auto_sun)
scene.collection.objects.link(ob_auto_sun)
ob_auto_sun.rotation_euler = (0.872665, 0.174533, 0.523599)
bpy.context.view_layer.update()
